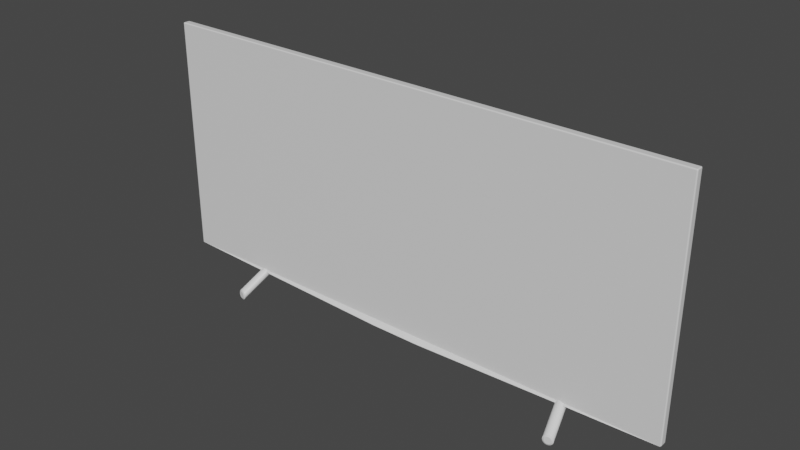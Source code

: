 # Source: TV.blend  (saved by Blender 2.93.21; exported with 4.5.12 LTS)
import bpy
from mathutils import Matrix  # noqa: F401  (used for matrix-valued properties, if any)

bpy.ops.wm.read_factory_settings(use_empty=True)
scene = bpy.context.scene
scene.name = 'Scene'

# ---- collections
col_collection = bpy.data.collections.new('Collection'); scene.collection.children.link(col_collection)

# ---- materials (node trees are filled in below, after node groups)
mat_material = bpy.data.materials.new('Material')
mat_material.alpha_threshold = 0.0
mat_material.use_transparent_shadow = False
mat_material.line_color = (0.0, 0.0, 0.0, 1.0)
mat_screen = bpy.data.materials.new('screen')
mat_screen.use_transparent_shadow = False

# ---- material node trees
mat_material.use_nodes = True; mat_material.node_tree.nodes.clear()
_N = mat_material.node_tree.nodes; _L = mat_material.node_tree.links
n0 = _N.new('ShaderNodeOutputMaterial'); n0.name = 'Material Output'; n0.location = (300, 300)
n1 = _N.new('ShaderNodeBsdfPrincipled'); n1.name = 'Principled BSDF'; n1.location = (10, 300)
n1.distribution = 'GGX'
n1.subsurface_method = 'BURLEY'
n1.inputs[2].default_value = 0.4
n1.inputs[3].default_value = 1.45
n1.inputs[27].default_value = (0.0, 0.0, 0.0, 1.0)
n1.inputs[28].default_value = 1.0
_L.new(n1.outputs[0], n0.inputs[0])
n0.is_active_output = True
mat_screen.use_nodes = True; mat_screen.node_tree.nodes.clear()
_N = mat_screen.node_tree.nodes; _L = mat_screen.node_tree.links
n0 = _N.new('ShaderNodeBsdfPrincipled'); n0.name = 'Principled BSDF'; n0.location = (10, 300)
n0.distribution = 'GGX'
n0.subsurface_method = 'BURLEY'
n0.inputs[3].default_value = 1.45
n0.inputs[27].default_value = (0.0, 0.0, 0.0, 1.0)
n0.inputs[28].default_value = 1.0
n1 = _N.new('ShaderNodeOutputMaterial'); n1.name = 'Material Output'; n1.location = (300, 300)
_L.new(n0.outputs[0], n1.inputs[0])
n1.is_active_output = True

# ---- world
world_world = bpy.data.worlds.new('World'); scene.world = world_world
world_world.use_nodes = True; world_world.node_tree.nodes.clear()
_N = world_world.node_tree.nodes; _L = world_world.node_tree.links
n0 = _N.new('ShaderNodeOutputWorld'); n0.name = 'World Output'; n0.location = (300, 300)
n1 = _N.new('ShaderNodeBackground'); n1.name = 'Background'; n1.location = (10, 300)
n1.inputs[0].default_value = (0.05088, 0.05088, 0.05088, 1.0)
_L.new(n1.outputs[0], n0.inputs[0])
n0.is_active_output = True
world_world.color = (0.05088, 0.05088, 0.05088)
world_world.use_sun_shadow = False
world_world.sun_shadow_jitter_overblur = 0.0

# ---- meshes
me_cube = bpy.data.meshes.new('Cube')
me_cube.from_pydata([(0.5512, -0.1347, 0.5516), (0.5512, -0.3975, 0.5516), (-0.5512, -0.1347, 0.5516), (-0.5512, -0.3975, 0.5516), (5.605, -0.1347, 0.6903), (5.673, -0.2871, 0.6458), (-5.615, -0.1347, 0.6903), (-5.673, -0.2871, 0.6458), (5.605, -0.1347, 5.636), (5.673, -0.2871, 5.681), (-5.615, -0.1347, 5.636), (-5.673, -0.2871, 5.681), (-5.673, -0.1347, 0.6458), (5.673, -0.1347, 0.6458), (-5.673, -0.1347, 5.681), (5.673, -0.1347, 5.681), (-5.615, -0.1874, 0.6903), (5.605, -0.1874, 0.6903), (-5.615, -0.1874, 5.636), (5.605, -0.1874, 5.636)], [], [(3, 1, 5, 7), (7, 5, 9, 11), (1, 0, 13, 5), (2, 3, 7, 12), (0, 2, 12, 13), (14, 11, 9, 15), (5, 13, 15, 9), (12, 7, 11, 14), (6, 10, 18, 16), (6, 4, 13, 12), (8, 10, 14, 15), (4, 8, 15, 13), (10, 6, 12, 14), (17, 16, 18, 19), (10, 8, 19, 18), (8, 4, 17, 19), (4, 6, 16, 17), (0, 1, 3, 2)])
me_cube.polygons.foreach_set('material_index', [0, 0, 0, 0, 0, 0, 0, 0, 0, 0, 0, 0, 0, 1, 0, 0, 0, 0])
_uv = me_cube.uv_layers.new(name='UVMap')
_uv.uv.foreach_set('vector', [0.7934, 0.5816, 0.7934, 0.6684, 0.7934, 0.6684, 0.7934, 0.5816, 0.7934, 0.5816, 0.7934, 0.6684, 0.7934, 0.6684, 0.7934, 0.5816, 0.7934, 0.6684, 0.7066, 0.6684, 0.7066, 0.6684, 0.7934, 0.6684, 0.7066, 0.5816, 0.7934, 0.5816, 0.7934, 0.5816, 0.7066, 0.5816, 0.7066, 0.6684, 0.7066, 0.5816, 0.7066, 0.5816, 0.7066, 0.6684, 0.7066, 0.5816, 0.7934, 0.5816, 0.7934, 0.6684, 0.7066, 0.6684, 0.7934, 0.6684, 0.7066, 0.6684, 0.7066, 0.6684, 0.7934, 0.6684, 0.7066, 0.5816, 0.7934, 0.5816, 0.7934, 0.5816, 0.7066, 0.5816, 0.7066, 0.5827, 0.7066, 0.5827, 0.7066, 0.5827, 0.7066, 0.5827, 0.7066, 0.5827, 0.7066, 0.6673, 0.7066, 0.6684, 0.7066, 0.5816, 0.7066, 0.6673, 0.7066, 0.5827, 0.7066, 0.5816, 0.7066, 0.6684, 0.7066, 0.6673, 0.7066, 0.6673, 0.7066, 0.6684, 0.7066, 0.6684, 0.7066, 0.5827, 0.7066, 0.5827, 0.7066, 0.5816, 0.7066, 0.5816, 0.7066, 0.6673, 0.7066, 0.5827, 0.7066, 0.5827, 0.7066, 0.6673, 0.7066, 0.5827, 0.7066, 0.6673, 0.7066, 0.6673, 0.7066, 0.5827, 0.7066, 0.6673, 0.7066, 0.6673, 0.7066, 0.6673, 0.7066, 0.6673, 0.7066, 0.6673, 0.7066, 0.5827, 0.7066, 0.5827, 0.7066, 0.6673, 0.7066, 0.6684, 0.7934, 0.6684, 0.7934, 0.5816, 0.7066, 0.5816])
me_cube.materials.append(mat_material)
me_cube.materials.append(mat_screen)
me_cube.use_remesh_preserve_volume = False
me_cube.use_remesh_preserve_attributes = False
me_cube.use_mirror_vertex_groups = False
me_cube.update()
me_cube_001 = bpy.data.meshes.new('Cube.001')
me_cube_001.from_pydata([(-3.705, 0.02117, 0.6533), (-3.725, 0.01627, 0.6513), (-3.745, 0.01157, 0.6451), (-3.763, 0.007228, 0.6351), (-3.779, 0.003425, 0.6216), (-3.802, -0.002015, 0.5864), (-3.808, -0.003443, 0.566), (-3.81, -0.003925, 0.5448), (-3.808, -0.003443, 0.5237), (-3.802, -0.002015, 0.5033), (-3.779, 0.003425, 0.4681), (-3.763, 0.007228, 0.4546), (-3.745, 0.01157, 0.4446), (-3.725, 0.01627, 0.4384), (-3.705, 0.02117, 0.4364), (-3.684, 0.02607, 0.4384), (-3.664, 0.03077, 0.4446), (-3.646, 0.03511, 0.4546), (-3.63, 0.03892, 0.4681), (-3.617, 0.04204, 0.4846), (-3.607, 0.04436, 0.5033), (-3.601, 0.04578, 0.5237), (-3.599, 0.04627, 0.5448), (-3.601, 0.04578, 0.566), (-3.607, 0.04436, 0.5864), (-3.617, 0.04204, 0.6051), (-3.63, 0.03892, 0.6216), (-3.646, 0.03511, 0.6351), (-3.664, 0.03077, 0.6451), (-3.684, 0.02607, 0.6513), (-3.846, 0.6165, 0.2835), (-3.867, 0.6116, 0.2814), (-3.887, 0.6069, 0.2752), (-3.905, 0.6026, 0.2652), (-3.921, 0.5988, 0.2517), (-3.934, 0.5956, 0.2353), (-3.944, 0.5933, 0.2165), (-3.95, 0.5919, 0.1962), (-3.952, 0.5914, 0.175), (-3.95, 0.5919, 0.1538), (-3.944, 0.5933, 0.1335), (-3.934, 0.5956, 0.1147), (-3.921, 0.5988, 0.09829), (-3.905, 0.6026, 0.0848), (-3.887, 0.6069, 0.07477), (-3.867, 0.6116, 0.0686), (-3.846, 0.6165, 0.06651), (-3.826, 0.6214, 0.0686), (-3.806, 0.6261, 0.07477), (-3.788, 0.6305, 0.0848), (-3.772, 0.6343, 0.09829), (-3.759, 0.6374, 0.1147), (-3.749, 0.6397, 0.1335), (-3.743, 0.6411, 0.1538), (-3.741, 0.6416, 0.175), (-3.743, 0.6411, 0.1962), (-3.749, 0.6397, 0.2165), (-3.759, 0.6374, 0.2353), (-3.772, 0.6343, 0.2517), (-3.788, 0.6305, 0.2652), (-3.806, 0.6261, 0.2752), (-3.826, 0.6214, 0.2814), (-3.848, 0.6243, 0.2663), (-3.866, 0.6202, 0.2646), (-3.882, 0.6163, 0.2594), (-3.898, 0.6126, 0.2509), (-3.911, 0.6094, 0.2396), (-3.922, 0.6068, 0.2257), (-3.93, 0.6048, 0.21), (-3.935, 0.6036, 0.1928), (-3.937, 0.6032, 0.175), (-3.935, 0.6036, 0.1572), (-3.93, 0.6048, 0.1401), (-3.922, 0.6068, 0.1243), (-3.911, 0.6094, 0.1104), (-3.898, 0.6126, 0.09908), (-3.882, 0.6163, 0.09064), (-3.866, 0.6202, 0.08544), (-3.848, 0.6243, 0.08369), (-3.831, 0.6285, 0.08544), (-3.814, 0.6324, 0.09064), (-3.799, 0.6361, 0.09908), (-3.785, 0.6393, 0.1104), (-3.774, 0.6419, 0.1243), (-3.766, 0.6439, 0.1401), (-3.761, 0.6451, 0.1572), (-3.759, 0.6455, 0.175), (-3.761, 0.6451, 0.1928), (-3.766, 0.6439, 0.21), (-3.774, 0.6419, 0.2257), (-3.785, 0.6393, 0.2396), (-3.799, 0.6361, 0.2509), (-3.814, 0.6324, 0.2594), (-3.831, 0.6285, 0.2646), (-3.85, 0.6325, 0.2517), (-3.865, 0.6291, 0.2503), (-3.879, 0.6257, 0.2459), (-3.892, 0.6227, 0.2388), (-3.903, 0.62, 0.2293), (-3.912, 0.6178, 0.2176), (-3.919, 0.6161, 0.2044), (-3.923, 0.6151, 0.19), (-3.925, 0.6148, 0.175), (-3.923, 0.6151, 0.16), (-3.919, 0.6161, 0.1456), (-3.912, 0.6178, 0.1324), (-3.903, 0.62, 0.1208), (-3.892, 0.6227, 0.1112), (-3.879, 0.6257, 0.1041), (-3.865, 0.6291, 0.09976), (-3.85, 0.6325, 0.09828), (-3.836, 0.636, 0.09976), (-3.822, 0.6393, 0.1041), (-3.809, 0.6424, 0.1112), (-3.797, 0.6451, 0.1208), (-3.788, 0.6473, 0.1324), (-3.781, 0.6489, 0.1456), (-3.777, 0.6499, 0.16), (-3.776, 0.6503, 0.175), (-3.777, 0.6499, 0.19), (-3.781, 0.6489, 0.2044), (-3.788, 0.6473, 0.2176), (-3.797, 0.6451, 0.2293), (-3.809, 0.6424, 0.2388), (-3.822, 0.6393, 0.2459), (-3.836, 0.636, 0.2503), (-3.715, -0.009484, 0.6529), (-3.736, -0.009418, 0.6488), (-3.755, -0.009365, 0.6408), (-3.773, -0.009327, 0.629), (-3.788, -0.009306, 0.6141), (-3.8, -0.009303, 0.5964), (-3.808, -0.009317, 0.5768), (-3.813, -0.009349, 0.556), (-3.813, -0.009397, 0.5347), (-3.809, -0.009458, 0.5138), (-3.801, -0.009532, 0.4941), (-3.789, -0.009615, 0.4764), (-3.774, -0.009703, 0.4613), (-3.756, -0.009794, 0.4494), (-3.737, -0.009884, 0.4412), (-3.716, -0.009969, 0.4369), (-3.695, -0.01005, 0.4368), (-3.674, -0.01011, 0.4409), (-3.654, -0.01017, 0.4489), (-3.636, -0.0102, 0.4607), (-3.621, -0.01022, 0.4756), (-3.609, -0.01023, 0.4933), (-3.601, -0.01021, 0.5129), (-3.597, -0.01018, 0.5337), (-3.597, -0.01013, 0.555), (-3.601, -0.01007, 0.5759), (-3.609, -0.009999, 0.5955), (-3.621, -0.009916, 0.6133), (-3.636, -0.009827, 0.6284), (-3.653, -0.009737, 0.6403), (-3.673, -0.009647, 0.6485), (-3.694, -0.009562, 0.6528), (-3.705, -0.02117, 0.6533), (-3.725, -0.01627, 0.6513), (-3.745, -0.01157, 0.6451), (-3.763, -0.007228, 0.6351), (-3.779, -0.003425, 0.6216), (-3.793, 0.0, 0.6051), (-3.802, 0.002015, 0.5864), (-3.808, 0.003443, 0.566), (-3.81, 0.003925, 0.5448), (-3.808, 0.003443, 0.5237), (-3.802, 0.002015, 0.5033), (-3.793, 0.0, 0.4846), (-3.779, -0.003425, 0.4681), (-3.763, -0.007228, 0.4546), (-3.745, -0.01157, 0.4446), (-3.725, -0.01627, 0.4384), (-3.705, -0.02117, 0.4364), (-3.684, -0.02607, 0.4384), (-3.664, -0.03077, 0.4446), (-3.646, -0.03511, 0.4546), (-3.63, -0.03892, 0.4681), (-3.617, -0.04204, 0.4846), (-3.607, -0.04436, 0.5033), (-3.601, -0.04578, 0.5237), (-3.599, -0.04627, 0.5448), (-3.601, -0.04578, 0.566), (-3.607, -0.04436, 0.5864), (-3.617, -0.04204, 0.6051), (-3.63, -0.03892, 0.6216), (-3.646, -0.03511, 0.6351), (-3.664, -0.03077, 0.6451), (-3.684, -0.02607, 0.6513), (-3.846, -0.6165, 0.2835), (-3.867, -0.6116, 0.2814), (-3.887, -0.6069, 0.2752), (-3.905, -0.6026, 0.2652), (-3.921, -0.5988, 0.2517), (-3.934, -0.5956, 0.2353), (-3.944, -0.5933, 0.2165), (-3.95, -0.5919, 0.1962), (-3.952, -0.5914, 0.175), (-3.95, -0.5919, 0.1538), (-3.944, -0.5933, 0.1335), (-3.934, -0.5956, 0.1147), (-3.921, -0.5988, 0.09829), (-3.905, -0.6026, 0.0848), (-3.887, -0.6069, 0.07477), (-3.867, -0.6116, 0.0686), (-3.846, -0.6165, 0.06651), (-3.826, -0.6214, 0.0686), (-3.806, -0.6261, 0.07477), (-3.788, -0.6305, 0.0848), (-3.772, -0.6343, 0.09829), (-3.759, -0.6374, 0.1147), (-3.749, -0.6397, 0.1335), (-3.743, -0.6411, 0.1538), (-3.741, -0.6416, 0.175), (-3.743, -0.6411, 0.1962), (-3.749, -0.6397, 0.2165), (-3.759, -0.6374, 0.2353), (-3.772, -0.6343, 0.2517), (-3.788, -0.6305, 0.2652), (-3.806, -0.6261, 0.2752), (-3.826, -0.6214, 0.2814), (-3.848, -0.6243, 0.2663), (-3.866, -0.6202, 0.2646), (-3.882, -0.6163, 0.2594), (-3.898, -0.6126, 0.2509), (-3.911, -0.6094, 0.2396), (-3.922, -0.6068, 0.2257), (-3.93, -0.6048, 0.21), (-3.935, -0.6036, 0.1928), (-3.937, -0.6032, 0.175), (-3.935, -0.6036, 0.1572), (-3.93, -0.6048, 0.1401), (-3.922, -0.6068, 0.1243), (-3.911, -0.6094, 0.1104), (-3.898, -0.6126, 0.09908), (-3.882, -0.6163, 0.09064), (-3.866, -0.6202, 0.08544), (-3.848, -0.6243, 0.08369), (-3.831, -0.6285, 0.08544), (-3.814, -0.6324, 0.09064), (-3.799, -0.6361, 0.09908), (-3.785, -0.6393, 0.1104), (-3.774, -0.6419, 0.1243), (-3.766, -0.6439, 0.1401), (-3.761, -0.6451, 0.1572), (-3.759, -0.6455, 0.175), (-3.761, -0.6451, 0.1928), (-3.766, -0.6439, 0.21), (-3.774, -0.6419, 0.2257), (-3.785, -0.6393, 0.2396), (-3.799, -0.6361, 0.2509), (-3.814, -0.6324, 0.2594), (-3.831, -0.6285, 0.2646), (-3.85, -0.6325, 0.2517), (-3.865, -0.6291, 0.2503), (-3.879, -0.6257, 0.2459), (-3.892, -0.6227, 0.2388), (-3.903, -0.62, 0.2293), (-3.912, -0.6178, 0.2176), (-3.919, -0.6161, 0.2044), (-3.923, -0.6151, 0.19), (-3.925, -0.6148, 0.175), (-3.923, -0.6151, 0.16), (-3.919, -0.6161, 0.1456), (-3.912, -0.6178, 0.1324), (-3.903, -0.62, 0.1208), (-3.892, -0.6227, 0.1112), (-3.879, -0.6257, 0.1041), (-3.865, -0.6291, 0.09976), (-3.85, -0.6325, 0.09828), (-3.836, -0.636, 0.09976), (-3.822, -0.6393, 0.1041), (-3.809, -0.6424, 0.1112), (-3.797, -0.6451, 0.1208), (-3.788, -0.6473, 0.1324), (-3.781, -0.6489, 0.1456), (-3.777, -0.6499, 0.16), (-3.776, -0.6503, 0.175), (-3.777, -0.6499, 0.19), (-3.781, -0.6489, 0.2044), (-3.788, -0.6473, 0.2176), (-3.797, -0.6451, 0.2293), (-3.809, -0.6424, 0.2388), (-3.822, -0.6393, 0.2459), (-3.836, -0.636, 0.2503), (-3.715, 0.009484, 0.6529), (-3.736, 0.009418, 0.6488), (-3.755, 0.009365, 0.6408), (-3.773, 0.009327, 0.629), (-3.788, 0.009306, 0.6141), (-3.8, 0.009303, 0.5964), (-3.808, 0.009317, 0.5768), (-3.813, 0.009349, 0.556), (-3.813, 0.009397, 0.5347), (-3.809, 0.009458, 0.5138), (-3.801, 0.009532, 0.4941), (-3.789, 0.009615, 0.4764), (-3.774, 0.009703, 0.4613), (-3.756, 0.009794, 0.4494), (-3.737, 0.009884, 0.4412), (-3.716, 0.009969, 0.4369), (-3.695, 0.01005, 0.4368), (-3.674, 0.01011, 0.4409), (-3.654, 0.01017, 0.4489), (-3.636, 0.0102, 0.4607), (-3.621, 0.01022, 0.4756), (-3.609, 0.01023, 0.4933), (-3.601, 0.01021, 0.5129), (-3.597, 0.01018, 0.5337), (-3.597, 0.01013, 0.555), (-3.601, 0.01007, 0.5759), (-3.609, 0.009999, 0.5955), (-3.621, 0.009916, 0.6133), (-3.636, 0.009827, 0.6284), (-3.653, 0.009737, 0.6403), (-3.673, 0.009647, 0.6485), (-3.694, 0.009562, 0.6528)], [], [(18, 19, 51, 50), (6, 7, 38, 37), (19, 20, 52, 51), (7, 8, 39, 38), (20, 21, 53, 52), (8, 9, 40, 39), (21, 22, 54, 53), (9, 169, 41, 40), (22, 23, 55, 54), (169, 10, 42, 41), (23, 24, 56, 55), (10, 11, 43, 42), (24, 25, 57, 56), (11, 12, 44, 43), (0, 1, 31, 30), (25, 26, 58, 57), (12, 13, 45, 44), (1, 2, 32, 31), (26, 27, 59, 58), (13, 14, 46, 45), (2, 3, 33, 32), (27, 28, 60, 59), (14, 15, 47, 46), (3, 4, 34, 33), (28, 29, 61, 60), (15, 16, 48, 47), (4, 163, 35, 34), (29, 0, 30, 61), (16, 17, 49, 48), (163, 5, 36, 35), (17, 18, 50, 49), (5, 6, 37, 36), (30, 31, 63, 62), (57, 58, 90, 89), (44, 45, 77, 76), (31, 32, 64, 63), (58, 59, 91, 90), (45, 46, 78, 77), (32, 33, 65, 64), (59, 60, 92, 91), (46, 47, 79, 78), (33, 34, 66, 65), (60, 61, 93, 92), (47, 48, 80, 79), (34, 35, 67, 66), (61, 30, 62, 93), (48, 49, 81, 80), (35, 36, 68, 67), (49, 50, 82, 81), (36, 37, 69, 68), (50, 51, 83, 82), (37, 38, 70, 69), (51, 52, 84, 83), (38, 39, 71, 70), (52, 53, 85, 84), (39, 40, 72, 71), (53, 54, 86, 85), (40, 41, 73, 72), (54, 55, 87, 86), (41, 42, 74, 73), (55, 56, 88, 87), (42, 43, 75, 74), (56, 57, 89, 88), (43, 44, 76, 75), (85, 86, 118, 117), (72, 73, 105, 104), (86, 87, 119, 118), (73, 74, 106, 105), (87, 88, 120, 119), (74, 75, 107, 106), (88, 89, 121, 120), (75, 76, 108, 107), (62, 63, 95, 94), (89, 90, 122, 121), (76, 77, 109, 108), (63, 64, 96, 95), (90, 91, 123, 122), (77, 78, 110, 109), (64, 65, 97, 96), (91, 92, 124, 123), (78, 79, 111, 110), (65, 66, 98, 97), (92, 93, 125, 124), (79, 80, 112, 111), (66, 67, 99, 98), (93, 62, 94, 125), (80, 81, 113, 112), (67, 68, 100, 99), (81, 82, 114, 113), (68, 69, 101, 100), (82, 83, 115, 114), (69, 70, 102, 101), (83, 84, 116, 115), (70, 71, 103, 102), (84, 85, 117, 116), (71, 72, 104, 103), (95, 96, 97, 98, 99, 100, 101, 102, 103, 104, 105, 106, 107, 108, 109, 110, 111, 112, 113, 114, 115, 116, 117, 118, 119, 120, 121, 122, 123, 124, 125, 94), (23, 22, 150, 151), (10, 169, 137, 138), (24, 23, 151, 152), (11, 10, 138, 139), (25, 24, 152, 153), (12, 11, 139, 140), (1, 0, 126, 127), (26, 25, 153, 154), (13, 12, 140, 141), (2, 1, 127, 128), (27, 26, 154, 155), (14, 13, 141, 142), (3, 2, 128, 129), (28, 27, 155, 156), (15, 14, 142, 143), (4, 3, 129, 130), (29, 28, 156, 157), (16, 15, 143, 144), (163, 4, 130, 131), (0, 29, 157, 126), (17, 16, 144, 145), (5, 163, 131, 132), (18, 17, 145, 146), (6, 5, 132, 133), (19, 18, 146, 147), (7, 6, 133, 134), (20, 19, 147, 148), (8, 7, 134, 135), (21, 20, 148, 149), (9, 8, 135, 136), (22, 21, 149, 150), (169, 9, 136, 137), (178, 210, 211, 179), (165, 197, 198, 166), (179, 211, 212, 180), (166, 198, 199, 167), (180, 212, 213, 181), (167, 199, 200, 168), (181, 213, 214, 182), (168, 200, 201, 169), (182, 214, 215, 183), (169, 201, 202, 170), (183, 215, 216, 184), (170, 202, 203, 171), (184, 216, 217, 185), (171, 203, 204, 172), (158, 190, 191, 159), (185, 217, 218, 186), (172, 204, 205, 173), (159, 191, 192, 160), (186, 218, 219, 187), (173, 205, 206, 174), (160, 192, 193, 161), (187, 219, 220, 188), (174, 206, 207, 175), (161, 193, 194, 162), (188, 220, 221, 189), (175, 207, 208, 176), (162, 194, 195, 163), (189, 221, 190, 158), (176, 208, 209, 177), (163, 195, 196, 164), (177, 209, 210, 178), (164, 196, 197, 165), (190, 222, 223, 191), (217, 249, 250, 218), (204, 236, 237, 205), (191, 223, 224, 192), (218, 250, 251, 219), (205, 237, 238, 206), (192, 224, 225, 193), (219, 251, 252, 220), (206, 238, 239, 207), (193, 225, 226, 194), (220, 252, 253, 221), (207, 239, 240, 208), (194, 226, 227, 195), (221, 253, 222, 190), (208, 240, 241, 209), (195, 227, 228, 196), (209, 241, 242, 210), (196, 228, 229, 197), (210, 242, 243, 211), (197, 229, 230, 198), (211, 243, 244, 212), (198, 230, 231, 199), (212, 244, 245, 213), (199, 231, 232, 200), (213, 245, 246, 214), (200, 232, 233, 201), (214, 246, 247, 215), (201, 233, 234, 202), (215, 247, 248, 216), (202, 234, 235, 203), (216, 248, 249, 217), (203, 235, 236, 204), (245, 277, 278, 246), (232, 264, 265, 233), (246, 278, 279, 247), (233, 265, 266, 234), (247, 279, 280, 248), (234, 266, 267, 235), (248, 280, 281, 249), (235, 267, 268, 236), (222, 254, 255, 223), (249, 281, 282, 250), (236, 268, 269, 237), (223, 255, 256, 224), (250, 282, 283, 251), (237, 269, 270, 238), (224, 256, 257, 225), (251, 283, 284, 252), (238, 270, 271, 239), (225, 257, 258, 226), (252, 284, 285, 253), (239, 271, 272, 240), (226, 258, 259, 227), (253, 285, 254, 222), (240, 272, 273, 241), (227, 259, 260, 228), (241, 273, 274, 242), (228, 260, 261, 229), (242, 274, 275, 243), (229, 261, 262, 230), (243, 275, 276, 244), (230, 262, 263, 231), (244, 276, 277, 245), (231, 263, 264, 232), (255, 254, 285, 284, 283, 282, 281, 280, 279, 278, 277, 276, 275, 274, 273, 272, 271, 270, 269, 268, 267, 266, 265, 264, 263, 262, 261, 260, 259, 258, 257, 256), (183, 311, 310, 182), (170, 298, 297, 169), (184, 312, 311, 183), (171, 299, 298, 170), (185, 313, 312, 184), (172, 300, 299, 171), (159, 287, 286, 158), (186, 314, 313, 185), (173, 301, 300, 172), (160, 288, 287, 159), (187, 315, 314, 186), (174, 302, 301, 173), (161, 289, 288, 160), (188, 316, 315, 187), (175, 303, 302, 174), (162, 290, 289, 161), (189, 317, 316, 188), (176, 304, 303, 175), (163, 291, 290, 162), (158, 286, 317, 189), (177, 305, 304, 176), (164, 292, 291, 163), (178, 306, 305, 177), (165, 293, 292, 164), (179, 307, 306, 178), (166, 294, 293, 165), (180, 308, 307, 179), (167, 295, 294, 166), (181, 309, 308, 180), (168, 296, 295, 167), (182, 310, 309, 181), (169, 297, 296, 168)])
_uv = me_cube_001.uv_layers.new(name='UVMap')
_uv.uv.foreach_set('vector', [0.0, 0.0, 0.0, 0.0, 0.0, 0.0, 0.0, 0.0, 0.0, 0.0, 0.0, 0.0, 0.0, 0.0, 0.0, 0.0, 0.0, 0.0, 0.0, 0.0, 0.0, 0.0, 0.0, 0.0, 0.0, 0.0, 0.0, 0.0, 0.0, 0.0, 0.0, 0.0, 0.0, 0.0, 0.0, 0.0, 0.0, 0.0, 0.0, 0.0, 0.0, 0.0, 0.0, 0.0, 0.0, 0.0, 0.0, 0.0, 0.0, 0.0, 0.0, 0.0, 0.0, 0.0, 0.0, 0.0, 0.0, 0.0, 0.0, 0.0, 0.0, 0.0, 0.0, 0.0, 0.0, 0.0, 0.0, 0.0, 0.0, 0.0, 0.0, 0.0, 0.0, 0.0, 0.0, 0.0, 0.0, 0.0, 0.0, 0.0, 0.0, 0.0, 0.0, 0.0, 0.0, 0.0, 0.0, 0.0, 0.0, 0.0, 0.0, 0.0, 0.0, 0.0, 0.0, 0.0, 0.0, 0.0, 0.0, 0.0, 0.0, 0.0, 0.0, 0.0, 0.0, 0.0, 0.0, 0.0, 0.0, 0.0, 0.0, 0.0, 0.0, 0.0, 0.0, 0.0, 0.0, 0.0, 0.0, 0.0, 0.0, 0.0, 0.0, 0.0, 0.0, 0.0, 0.0, 0.0, 0.0, 0.0, 0.0, 0.0, 0.0, 0.0, 0.0, 0.0, 0.0, 0.0, 0.0, 0.0, 0.0, 0.0, 0.0, 0.0, 0.0, 0.0, 0.0, 0.0, 0.0, 0.0, 0.0, 0.0, 0.0, 0.0, 0.0, 0.0, 0.0, 0.0, 0.0, 0.0, 0.0, 0.0, 0.0, 0.0, 0.0, 0.0, 0.0, 0.0, 0.0, 0.0, 0.0, 0.0, 0.0, 0.0, 0.0, 0.0, 0.0, 0.0, 0.0, 0.0, 0.0, 0.0, 0.0, 0.0, 0.0, 0.0, 0.0, 0.0, 0.0, 0.0, 0.0, 0.0, 0.0, 0.0, 0.0, 0.0, 0.0, 0.0, 0.0, 0.0, 0.0, 0.0, 0.0, 0.0, 0.0, 0.0, 0.0, 0.0, 0.0, 0.0, 0.0, 0.0, 0.0, 0.0, 0.0, 0.0, 0.0, 0.0, 0.0, 0.0, 0.0, 0.0, 0.0, 0.0, 0.0, 0.0, 0.0, 0.0, 0.0, 0.0, 0.0, 0.0, 0.0, 0.0, 0.0, 0.0, 0.0, 0.0, 0.0, 0.0, 0.0, 0.0, 0.0, 0.0, 0.0, 0.0, 0.0, 0.0, 0.0, 0.0, 0.0, 0.0, 0.0, 0.0, 0.0, 0.0, 0.0, 0.0, 0.0, 0.0, 0.0, 0.0, 0.0, 0.0, 0.0, 0.0, 0.0, 0.0, 0.0, 0.0, 0.0, 0.0, 0.0, 0.0, 0.0, 0.0, 0.0, 0.0, 0.0, 0.0, 0.0, 0.0, 0.0, 0.0, 0.0, 0.0, 0.0, 0.0, 0.0, 0.0, 0.0, 0.0, 0.0, 0.0, 0.0, 0.0, 0.0, 0.0, 0.0, 0.0, 0.0, 0.0, 0.0, 0.0, 0.0, 0.0, 0.0, 0.0, 0.0, 0.0, 0.0, 0.0, 0.0, 0.0, 0.0, 0.0, 0.0, 0.0, 0.0, 0.0, 0.0, 0.0, 0.0, 0.0, 0.0, 0.0, 0.0, 0.0, 0.0, 0.0, 0.0, 0.0, 0.0, 0.0, 0.0, 0.0, 0.0, 0.0, 0.0, 0.0, 0.0, 0.0, 0.0, 0.0, 0.0, 0.0, 0.0, 0.0, 0.0, 0.0, 0.0, 0.0, 0.0, 0.0, 0.0, 0.0, 0.0, 0.0, 0.0, 0.0, 0.0, 0.0, 0.0, 0.0, 0.0, 0.0, 0.0, 0.0, 0.0, 0.0, 0.0, 0.0, 0.0, 0.0, 0.0, 0.0, 0.0, 0.0, 0.0, 0.0, 0.0, 0.0, 0.0, 0.0, 0.0, 0.0, 0.0, 0.0, 0.0, 0.0, 0.0, 0.0, 0.0, 0.0, 0.0, 0.0, 0.0, 0.0, 0.0, 0.0, 0.0, 0.0, 0.0, 0.0, 0.0, 0.0, 0.0, 0.0, 0.0, 0.0, 0.0, 0.0, 0.0, 0.0, 0.0, 0.0, 0.0, 0.0, 0.0, 0.0, 0.0, 0.0, 0.0, 0.0, 0.0, 0.0, 0.0, 0.0, 0.0, 0.0, 0.0, 0.0, 0.0, 0.0, 0.0, 0.0, 0.0, 0.0, 0.0, 0.0, 0.0, 0.0, 0.0, 0.0, 0.0, 0.0, 0.0, 0.0, 0.0, 0.0, 0.0, 0.0, 0.0, 0.0, 0.0, 0.0, 0.0, 0.0, 0.0, 0.0, 0.0, 0.0, 0.0, 0.0, 0.0, 0.0, 0.0, 0.0, 0.0, 0.0, 0.0, 0.0, 0.0, 0.0, 0.0, 0.0, 0.0, 0.0, 0.0, 0.0, 0.0, 0.0, 0.0, 0.0, 0.0, 0.0, 0.0, 0.0, 0.0, 0.0, 0.0, 0.0, 0.0, 0.0, 0.0, 0.0, 0.0, 0.0, 0.0, 0.0, 0.0, 0.0, 0.0, 0.0, 0.0, 0.0, 0.0, 0.0, 0.0, 0.0, 0.0, 0.0, 0.0, 0.0, 0.0, 0.0, 0.0, 0.0, 0.0, 0.0, 0.0, 0.0, 0.0, 0.0, 0.0, 0.0, 0.0, 0.0, 0.0, 0.0, 0.0, 0.0, 0.0, 0.0, 0.0, 0.0, 0.0, 0.0, 0.0, 0.0, 0.0, 0.0, 0.0, 0.0, 0.0, 0.0, 0.0, 0.0, 0.0, 0.0, 0.0, 0.0, 0.0, 0.0, 0.0, 0.0, 0.0, 0.0, 0.0, 0.0, 0.0, 0.0, 0.0, 0.0, 0.0, 0.0, 0.0, 0.0, 0.0, 0.0, 0.0, 0.0, 0.0, 0.0, 0.0, 0.0, 0.0, 0.0, 0.0, 0.0, 0.0, 0.0, 0.0, 0.0, 0.0, 0.0, 0.0, 0.0, 0.0, 0.0, 0.0, 0.0, 0.0, 0.0, 0.0, 0.0, 0.0, 0.0, 0.0, 0.0, 0.0, 0.0, 0.0, 0.0, 0.0, 0.0, 0.0, 0.0, 0.0, 0.0, 0.0, 0.0, 0.0, 0.0, 0.0, 0.0, 0.0, 0.0, 0.0, 0.0, 0.0, 0.0, 0.0, 0.0, 0.0, 0.0, 0.0, 0.0, 0.0, 0.0, 0.0, 0.0, 0.0, 0.0, 0.0, 0.0, 0.0, 0.0, 0.0, 0.0, 0.0, 0.0, 0.0, 0.0, 0.0, 0.0, 0.0, 0.0, 0.0, 0.0, 0.0, 0.0, 0.0, 0.0, 0.0, 0.0, 0.0, 0.0, 0.0, 0.0, 0.0, 0.0, 0.0, 0.0, 0.0, 0.0, 0.0, 0.0, 0.0, 0.0, 0.0, 0.0, 0.0, 0.0, 0.0, 0.0, 0.0, 0.0, 0.0, 0.0, 0.0, 0.0, 0.0, 0.0, 0.0, 0.0, 0.0, 0.0, 0.0, 0.0, 0.0, 0.0, 0.0, 0.0, 0.0, 0.0, 0.0, 0.0, 0.0, 0.0, 0.0, 0.0, 0.0, 0.0, 0.0, 0.0, 0.0, 0.0, 0.0, 0.0, 0.0, 0.0, 0.0, 0.0, 0.0, 0.0, 0.0, 0.0, 0.0, 0.0, 0.0, 0.0, 0.0, 0.0, 0.0, 0.0, 0.0, 0.0, 0.0, 0.0, 0.0, 0.0, 0.0, 0.0, 0.0, 0.0, 0.0, 0.0, 0.0, 0.0, 0.0, 0.0, 0.0, 0.0, 0.0, 0.0, 0.0, 0.0, 0.0, 0.0, 0.0, 0.0, 0.0, 0.0, 0.0, 0.0, 0.0, 0.0, 0.0, 0.0, 0.0, 0.0, 0.0, 0.0, 0.0, 0.0, 0.0, 0.0, 0.0, 0.0, 0.0, 0.0, 0.0, 0.0, 0.0, 0.0, 0.0, 0.0, 0.0, 0.0, 0.0, 0.0, 0.0, 0.0, 0.0, 0.0, 0.0, 0.0, 0.0, 0.0, 0.0, 0.0, 0.0, 0.0, 0.0, 0.0, 0.0, 0.0, 0.0, 0.0, 0.0, 0.0, 0.0, 0.0, 0.0, 0.0, 0.0, 0.0, 0.0, 0.0, 0.0, 0.0, 0.0, 0.0, 0.0, 0.0, 0.0, 0.0, 0.0, 0.0, 0.0, 0.0, 0.0, 0.0, 0.0, 0.0, 0.0, 0.0, 0.0, 0.0, 0.0, 0.0, 0.0, 0.0, 0.0, 0.0, 0.0, 0.0, 0.0, 0.0, 0.0, 0.0, 0.0, 0.0, 0.0, 0.0, 0.0, 0.0, 0.0, 0.0, 0.0, 0.0, 0.0, 0.0, 0.0, 0.0, 0.0, 0.0, 0.0, 0.0, 0.0, 0.0, 0.0, 0.0, 0.0, 0.0, 0.0, 0.0, 0.0, 0.0, 0.0, 0.0, 0.0, 0.0, 0.0, 0.0, 0.0, 0.0, 0.0, 0.0, 0.0, 0.0, 0.0, 0.0, 0.0, 0.0, 0.0, 0.0, 0.0, 0.0, 0.0, 0.0, 0.0, 0.0, 0.0, 0.0, 0.0, 0.0, 0.0, 0.0, 0.0, 0.0, 0.0, 0.0, 0.0, 0.0, 0.0, 0.0, 0.0, 0.0, 0.0, 0.0, 0.0, 0.0, 0.0, 0.0, 0.0, 0.0, 0.0, 0.0, 0.0, 0.0, 0.0, 0.0, 0.0, 0.0, 0.0, 0.0, 0.0, 0.0, 0.0, 0.0, 0.0, 0.0, 0.0, 0.0, 0.0, 0.0, 0.0, 0.0, 0.0, 0.0, 0.0, 0.0, 0.0, 0.0, 0.0, 0.0, 0.0, 0.0, 0.0, 0.0, 0.0, 0.0, 0.0, 0.0, 0.0, 0.0, 0.0, 0.0, 0.0, 0.0, 0.0, 0.0, 0.0, 0.0, 0.0, 0.0, 0.0, 0.0, 0.0, 0.0, 0.0, 0.0, 0.0, 0.0, 0.0, 0.0, 0.0, 0.0, 0.0, 0.0, 0.0, 0.0, 0.0, 0.0, 0.0, 0.0, 0.0, 0.0, 0.0, 0.0, 0.0, 0.0, 0.0, 0.0, 0.0, 0.0, 0.0, 0.0, 0.0, 0.0, 0.0, 0.0, 0.0, 0.0, 0.0, 0.0, 0.0, 0.0, 0.0, 0.0, 0.0, 0.0, 0.0, 0.0, 0.0, 0.0, 0.0, 0.0, 0.0, 0.0, 0.0, 0.0, 0.0, 0.0, 0.0, 0.0, 0.0, 0.0, 0.0, 0.0, 0.0, 0.0, 0.0, 0.0, 0.0, 0.0, 0.0, 0.0, 0.0, 0.0, 0.0, 0.0, 0.0, 0.0, 0.0, 0.0, 0.0, 0.0, 0.0, 0.0, 0.0, 0.0, 0.0, 0.0, 0.0, 0.0, 0.0, 0.0, 0.0, 0.0, 0.0, 0.0, 0.0, 0.0, 0.0, 0.0, 0.0, 0.0, 0.0, 0.0, 0.0, 0.0, 0.0, 0.0, 0.0, 0.0, 0.0, 0.0, 0.0, 0.0, 0.0, 0.0, 0.0, 0.0, 0.0, 0.0, 0.0, 0.0, 0.0, 0.0, 0.0, 0.0, 0.0, 0.0, 0.0, 0.0, 0.0, 0.0, 0.0, 0.0, 0.0, 0.0, 0.0, 0.0, 0.0, 0.0, 0.0, 0.0, 0.0, 0.0, 0.0, 0.0, 0.0, 0.0, 0.0, 0.0, 0.0, 0.0, 0.0, 0.0, 0.0, 0.0, 0.0, 0.0, 0.0, 0.0, 0.0, 0.0, 0.0, 0.0, 0.0, 0.0, 0.0, 0.0, 0.0, 0.0, 0.0, 0.0, 0.0, 0.0, 0.0, 0.0, 0.0, 0.0, 0.0, 0.0, 0.0, 0.0, 0.0, 0.0, 0.0, 0.0, 0.0, 0.0, 0.0, 0.0, 0.0, 0.0, 0.0, 0.0, 0.0, 0.0, 0.0, 0.0, 0.0, 0.0, 0.0, 0.0, 0.0, 0.0, 0.0, 0.0, 0.0, 0.0, 0.0, 0.0, 0.0, 0.0, 0.0, 0.0, 0.0, 0.0, 0.0, 0.0, 0.0, 0.0, 0.0, 0.0, 0.0, 0.0, 0.0, 0.0, 0.0, 0.0, 0.0, 0.0, 0.0, 0.0, 0.0, 0.0, 0.0, 0.0, 0.0, 0.0, 0.0, 0.0, 0.0, 0.0, 0.0, 0.0, 0.0, 0.0, 0.0, 0.0, 0.0, 0.0, 0.0, 0.0, 0.0, 0.0, 0.0, 0.0, 0.0, 0.0, 0.0, 0.0, 0.0, 0.0, 0.0, 0.0, 0.0, 0.0, 0.0, 0.0, 0.0, 0.0, 0.0, 0.0, 0.0, 0.0, 0.0, 0.0, 0.0, 0.0, 0.0, 0.0, 0.0, 0.0, 0.0, 0.0, 0.0, 0.0, 0.0, 0.0, 0.0, 0.0, 0.0, 0.0, 0.0, 0.0, 0.0, 0.0, 0.0, 0.0, 0.0, 0.0, 0.0, 0.0, 0.0, 0.0, 0.0, 0.0, 0.0, 0.0, 0.0, 0.0, 0.0, 0.0, 0.0, 0.0, 0.0, 0.0, 0.0, 0.0, 0.0, 0.0, 0.0, 0.0, 0.0, 0.0, 0.0, 0.0, 0.0, 0.0, 0.0, 0.0, 0.0, 0.0, 0.0, 0.0, 0.0, 0.0, 0.0, 0.0, 0.0, 0.0, 0.0, 0.0, 0.0, 0.0, 0.0, 0.0, 0.0, 0.0, 0.0, 0.0, 0.0, 0.0, 0.0, 0.0, 0.0, 0.0, 0.0, 0.0, 0.0, 0.0, 0.0, 0.0, 0.0, 0.0, 0.0, 0.0, 0.0, 0.0, 0.0, 0.0, 0.0, 0.0, 0.0, 0.0, 0.0, 0.0, 0.0, 0.0, 0.0, 0.0, 0.0, 0.0, 0.0, 0.0, 0.0, 0.0, 0.0, 0.0, 0.0, 0.0, 0.0, 0.0, 0.0, 0.0, 0.0, 0.0, 0.0, 0.0, 0.0, 0.0, 0.0, 0.0, 0.0, 0.0, 0.0, 0.0, 0.0, 0.0, 0.0, 0.0, 0.0, 0.0, 0.0, 0.0, 0.0, 0.0, 0.0, 0.0, 0.0, 0.0, 0.0, 0.0, 0.0, 0.0, 0.0, 0.0, 0.0, 0.0, 0.0, 0.0, 0.0, 0.0, 0.0, 0.0, 0.0, 0.0, 0.0, 0.0, 0.0, 0.0, 0.0, 0.0, 0.0, 0.0, 0.0, 0.0, 0.0, 0.0, 0.0, 0.0, 0.0, 0.0, 0.0, 0.0, 0.0, 0.0, 0.0, 0.0, 0.0, 0.0, 0.0, 0.0, 0.0, 0.0, 0.0, 0.0, 0.0, 0.0, 0.0, 0.0, 0.0, 0.0, 0.0, 0.0, 0.0, 0.0, 0.0, 0.0, 0.0, 0.0, 0.0, 0.0, 0.0, 0.0, 0.0, 0.0, 0.0, 0.0, 0.0, 0.0, 0.0, 0.0, 0.0, 0.0, 0.0, 0.0, 0.0, 0.0, 0.0, 0.0, 0.0, 0.0, 0.0, 0.0, 0.0, 0.0, 0.0, 0.0, 0.0, 0.0, 0.0, 0.0, 0.0, 0.0, 0.0, 0.0, 0.0, 0.0, 0.0, 0.0, 0.0, 0.0, 0.0, 0.0, 0.0, 0.0, 0.0, 0.0, 0.0, 0.0, 0.0, 0.0, 0.0, 0.0, 0.0, 0.0, 0.0, 0.0, 0.0, 0.0, 0.0, 0.0, 0.0, 0.0, 0.0, 0.0, 0.0, 0.0, 0.0, 0.0, 0.0, 0.0, 0.0, 0.0, 0.0, 0.0, 0.0, 0.0, 0.0, 0.0, 0.0, 0.0, 0.0, 0.0, 0.0, 0.0, 0.0, 0.0, 0.0, 0.0, 0.0, 0.0, 0.0, 0.0, 0.0, 0.0, 0.0, 0.0, 0.0, 0.0, 0.0, 0.0, 0.0, 0.0, 0.0, 0.0, 0.0, 0.0, 0.0, 0.0, 0.0, 0.0, 0.0, 0.0, 0.0, 0.0, 0.0, 0.0, 0.0, 0.0, 0.0, 0.0, 0.0, 0.0, 0.0, 0.0, 0.0, 0.0, 0.0, 0.0, 0.0, 0.0, 0.0, 0.0, 0.0, 0.0, 0.0, 0.0, 0.0, 0.0, 0.0, 0.0, 0.0, 0.0, 0.0, 0.0, 0.0, 0.0, 0.0, 0.0, 0.0, 0.0, 0.0, 0.0, 0.0, 0.0, 0.0, 0.0, 0.0, 0.0, 0.0, 0.0, 0.0, 0.0, 0.0, 0.0, 0.0, 0.0, 0.0, 0.0, 0.0, 0.0, 0.0, 0.0, 0.0, 0.0, 0.0, 0.0, 0.0, 0.0, 0.0, 0.0, 0.0, 0.0, 0.0, 0.0, 0.0, 0.0, 0.0, 0.0, 0.0, 0.0, 0.0, 0.0, 0.0, 0.0, 0.0, 0.0, 0.0, 0.0, 0.0, 0.0, 0.0, 0.0, 0.0, 0.0, 0.0, 0.0, 0.0, 0.0, 0.0, 0.0, 0.0, 0.0, 0.0, 0.0, 0.0, 0.0, 0.0, 0.0, 0.0, 0.0, 0.0, 0.0, 0.0, 0.0, 0.0, 0.0, 0.0, 0.0, 0.0, 0.0, 0.0, 0.0, 0.0, 0.0, 0.0, 0.0, 0.0, 0.0, 0.0, 0.0, 0.0, 0.0, 0.0, 0.0, 0.0, 0.0, 0.0, 0.0, 0.0, 0.0, 0.0, 0.0, 0.0, 0.0, 0.0, 0.0, 0.0, 0.0, 0.0, 0.0, 0.0, 0.0, 0.0, 0.0, 0.0, 0.0, 0.0, 0.0, 0.0, 0.0, 0.0, 0.0, 0.0, 0.0, 0.0, 0.0, 0.0, 0.0, 0.0, 0.0, 0.0, 0.0, 0.0, 0.0, 0.0, 0.0, 0.0, 0.0, 0.0, 0.0, 0.0, 0.0, 0.0, 0.0, 0.0, 0.0, 0.0, 0.0, 0.0, 0.0, 0.0, 0.0, 0.0, 0.0, 0.0, 0.0, 0.0, 0.0, 0.0, 0.0, 0.0, 0.0, 0.0, 0.0, 0.0, 0.0, 0.0, 0.0, 0.0, 0.0, 0.0, 0.0, 0.0, 0.0, 0.0, 0.0, 0.0, 0.0, 0.0, 0.0, 0.0, 0.0, 0.0, 0.0, 0.0, 0.0, 0.0, 0.0, 0.0, 0.0, 0.0, 0.0, 0.0, 0.0, 0.0, 0.0, 0.0, 0.0, 0.0, 0.0, 0.0, 0.0, 0.0, 0.0, 0.0, 0.0, 0.0, 0.0, 0.0, 0.0, 0.0, 0.0, 0.0, 0.0, 0.0, 0.0, 0.0, 0.0, 0.0, 0.0, 0.0, 0.0, 0.0, 0.0, 0.0, 0.0, 0.0, 0.0, 0.0, 0.0, 0.0, 0.0, 0.0, 0.0, 0.0, 0.0, 0.0, 0.0, 0.0, 0.0, 0.0, 0.0, 0.0, 0.0, 0.0, 0.0, 0.0, 0.0, 0.0, 0.0, 0.0, 0.0, 0.0, 0.0, 0.0, 0.0, 0.0, 0.0, 0.0, 0.0, 0.0, 0.0, 0.0, 0.0, 0.0, 0.0, 0.0, 0.0, 0.0, 0.0, 0.0, 0.0, 0.0, 0.0, 0.0, 0.0, 0.0, 0.0, 0.0, 0.0, 0.0, 0.0, 0.0, 0.0, 0.0, 0.0, 0.0, 0.0, 0.0, 0.0, 0.0, 0.0, 0.0, 0.0, 0.0, 0.0, 0.0, 0.0, 0.0, 0.0, 0.0, 0.0, 0.0, 0.0, 0.0, 0.0, 0.0, 0.0, 0.0, 0.0, 0.0, 0.0, 0.0, 0.0, 0.0, 0.0, 0.0, 0.0, 0.0, 0.0, 0.0, 0.0, 0.0, 0.0, 0.0, 0.0, 0.0, 0.0, 0.0, 0.0, 0.0, 0.0, 0.0, 0.0, 0.0, 0.0, 0.0, 0.0, 0.0, 0.0, 0.0, 0.0, 0.0, 0.0, 0.0, 0.0, 0.0, 0.0, 0.0, 0.0, 0.0, 0.0, 0.0, 0.0, 0.0, 0.0, 0.0, 0.0, 0.0, 0.0, 0.0, 0.0, 0.0, 0.0, 0.0, 0.0, 0.0, 0.0, 0.0, 0.0, 0.0, 0.0, 0.0, 0.0, 0.0, 0.0, 0.0, 0.0, 0.0, 0.0, 0.0, 0.0, 0.0, 0.0, 0.0, 0.0, 0.0, 0.0, 0.0, 0.0, 0.0, 0.0, 0.0, 0.0, 0.0, 0.0, 0.0, 0.0, 0.0, 0.0, 0.0, 0.0, 0.0, 0.0, 0.0, 0.0, 0.0, 0.0, 0.0, 0.0, 0.0, 0.0, 0.0, 0.0, 0.0, 0.0, 0.0, 0.0, 0.0, 0.0, 0.0, 0.0, 0.0, 0.0, 0.0, 0.0, 0.0, 0.0, 0.0, 0.0, 0.0, 0.0, 0.0, 0.0, 0.0, 0.0, 0.0, 0.0, 0.0, 0.0, 0.0, 0.0, 0.0, 0.0, 0.0, 0.0, 0.0, 0.0, 0.0, 0.0, 0.0, 0.0, 0.0, 0.0, 0.0, 0.0, 0.0, 0.0, 0.0, 0.0, 0.0, 0.0, 0.0, 0.0, 0.0, 0.0, 0.0, 0.0, 0.0, 0.0, 0.0, 0.0, 0.0, 0.0, 0.0, 0.0, 0.0, 0.0, 0.0, 0.0, 0.0, 0.0, 0.0, 0.0, 0.0, 0.0, 0.0, 0.0, 0.0, 0.0, 0.0, 0.0, 0.0, 0.0, 0.0, 0.0, 0.0, 0.0, 0.0, 0.0, 0.0, 0.0, 0.0, 0.0, 0.0, 0.0, 0.0, 0.0, 0.0, 0.0, 0.0, 0.0, 0.0, 0.0, 0.0, 0.0, 0.0, 0.0, 0.0, 0.0, 0.0, 0.0, 0.0, 0.0, 0.0, 0.0, 0.0, 0.0, 0.0, 0.0, 0.0, 0.0, 0.0, 0.0, 0.0, 0.0, 0.0, 0.0, 0.0, 0.0, 0.0, 0.0, 0.0, 0.0, 0.0, 0.0, 0.0, 0.0, 0.0, 0.0, 0.0, 0.0, 0.0, 0.0, 0.0, 0.0, 0.0, 0.0, 0.0, 0.0, 0.0, 0.0, 0.0, 0.0, 0.0, 0.0, 0.0, 0.0, 0.0, 0.0, 0.0, 0.0, 0.0, 0.0, 0.0, 0.0])
me_cube_001.materials.append(mat_material)
me_cube_001.use_remesh_preserve_volume = False
me_cube_001.use_remesh_preserve_attributes = False
me_cube_001.use_mirror_vertex_groups = False
me_cube_001.update()

# ---- objects
ob_cube = bpy.data.objects.new('Cube', me_cube)
ob_cube_001 = bpy.data.objects.new('Cube.001', me_cube_001)

# ---- transforms, parenting, visibility, modifiers, constraints
ob_cube.location = (0.0, 0.0, 0.0)
ob_cube.lock_rotations_4d = False
ob_cube.empty_display_type = 'ARROWS'
ob_cube.lineart.crease_threshold = 0.0
_m = ob_cube.modifiers.new('Bevel', 'BEVEL')
_m.segments = 5
ob_cube_001.location = (0.0, -0.2264, 0.03794)
ob_cube_001.lock_rotations_4d = False
ob_cube_001.empty_display_type = 'ARROWS'
ob_cube_001.lineart.crease_threshold = 0.0
_m = ob_cube_001.modifiers.new('Mirror', 'MIRROR')
_m.mirror_object = ob_cube
_m = ob_cube_001.modifiers.new('Bevel', 'BEVEL')
_m.width = 0.07
_m.width_pct = 0.07
_m.segments = 5

# ---- collection membership
col_collection.objects.link(ob_cube)
col_collection.objects.link(ob_cube_001)

# ---- scene / render settings (as saved in the file)
scene.frame_start = 1; scene.frame_end = 250; scene.frame_set(1)
scene.render.engine = 'BLENDER_EEVEE_NEXT'
scene.cycles.use_denoising = False
scene.cycles.samples = 128
scene.cycles.sampling_pattern = 'TABULATED_SOBOL'
scene.cycles.use_adaptive_sampling = False
scene.cycles.use_light_tree = False
scene.view_settings.view_transform = 'Filmic'
bpy.context.view_layer.update()

# ---- added for rendering (the .blend has no active camera and no usable light): camera, sun
cam_auto = bpy.data.cameras.new('AutoCamera')
cam_auto.lens = 50.0
cam_auto.sensor_width = 36.0
cam_auto.clip_end = 1000.0
ob_auto_camera = bpy.data.objects.new('AutoCamera', cam_auto)
scene.collection.objects.link(ob_auto_camera)
ob_auto_camera.location = (11.7577, -14.3357, 12.2999)
ob_auto_camera.rotation_euler = (1.09748, -7.21219e-08, 0.694738)
scene.camera = ob_auto_camera
light_auto_sun = bpy.data.lights.new('AutoSun', 'SUN')
light_auto_sun.energy = 3.0
light_auto_sun.angle = 0.0523599
ob_auto_sun = bpy.data.objects.new('AutoSun', light_auto_sun)
scene.collection.objects.link(ob_auto_sun)
ob_auto_sun.rotation_euler = (0.872665, 0.174533, 0.523599)
bpy.context.view_layer.update()
